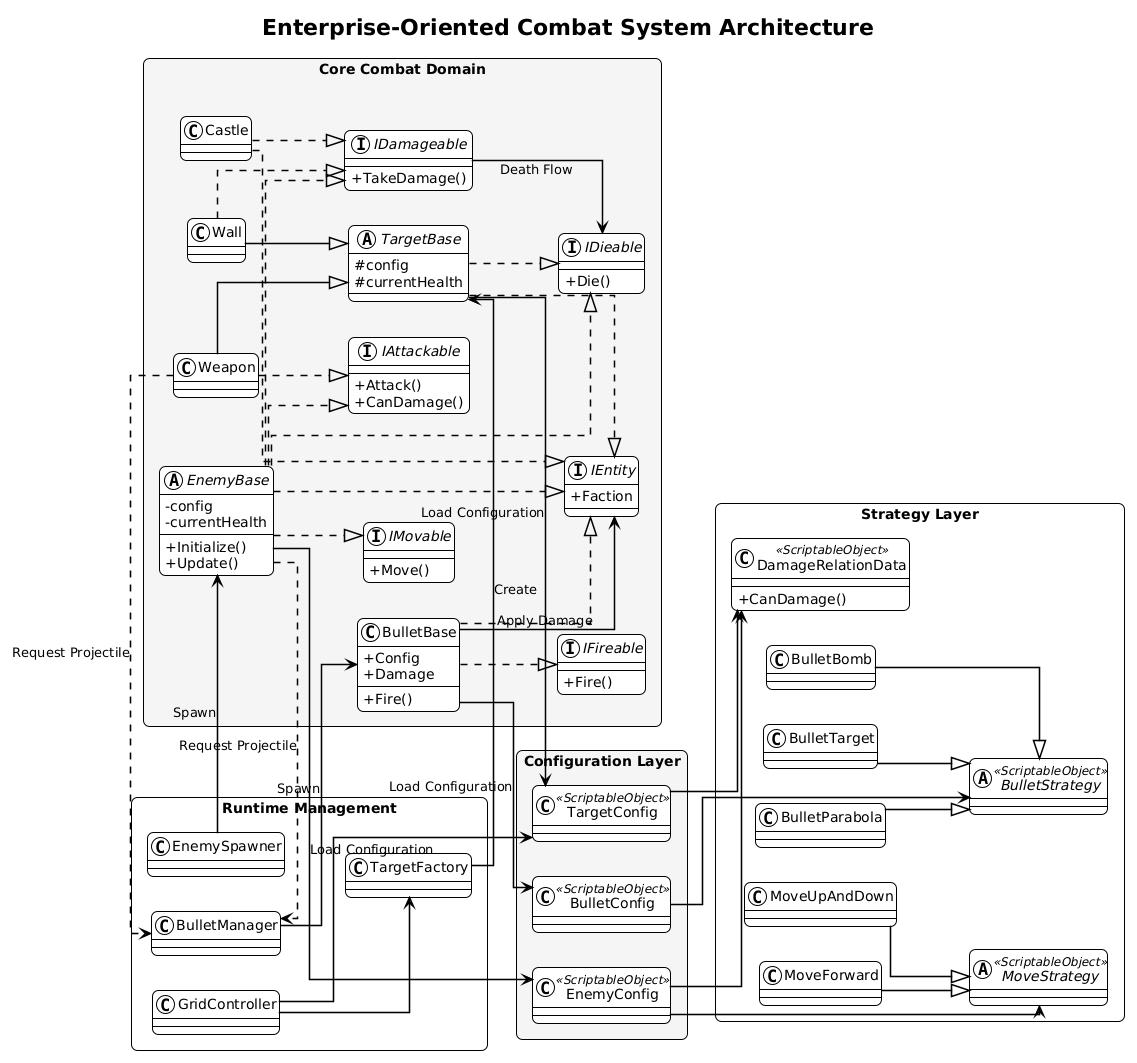

The diagram above was rendered by PlantUML. Its source (embedded in the PNG):
@startuml
!theme plain
left to right direction

skinparam shadowing false
skinparam roundcorner 12
skinparam linetype ortho
skinparam packageStyle rectangle
skinparam classAttributeIconSize 0
skinparam ArrowThickness 1.5

title Enterprise-Oriented Combat System Architecture

' =====================================================
' Core Combat Domain
' =====================================================
package "Core Combat Domain" #F5F5F5 {

interface IEntity {
    + Faction
}

interface IDamageable {
    + TakeDamage()
}

interface IAttackable {
    + Attack()
    + CanDamage()
}

interface IMovable {
    + Move()
}

interface IDieable {
    + Die()
}

interface IFireable {
    + Fire()
}

abstract class EnemyBase {
    - config
    - currentHealth
    --
    + Initialize()
    + Update()
}

EnemyBase ..|> IEntity
EnemyBase ..|> IMovable
EnemyBase ..|> IAttackable
EnemyBase ..|> IDamageable
EnemyBase ..|> IDieable

abstract class TargetBase {
    # config
    # currentHealth
}

TargetBase ..|> IEntity
TargetBase ..|> IDieable

class Weapon
class Wall
class Castle

Weapon --|> TargetBase
Wall --|> TargetBase

Weapon ..|> IAttackable
Wall ..|> IDamageable

Castle ..|> IEntity
Castle ..|> IDamageable

class BulletBase {
    + Config
    + Damage
    --
    + Fire()
}

BulletBase ..|> IFireable
BulletBase ..|> IEntity

}

' =====================================================
' Strategy Layer
' =====================================================
package "Strategy Layer" #FAFAFA {

abstract class MoveStrategy <<ScriptableObject>>
class MoveForward
class MoveUpAndDown

MoveForward --|> MoveStrategy
MoveUpAndDown --|> MoveStrategy

abstract class BulletStrategy <<ScriptableObject>>
class BulletBomb
class BulletParabola
class BulletTarget

BulletBomb --|> BulletStrategy
BulletParabola --|> BulletStrategy
BulletTarget --|> BulletStrategy

class DamageRelationData <<ScriptableObject>> {
    + CanDamage()
}

}

' =====================================================
' Configuration Layer
' =====================================================
package "Configuration Layer" #F5F5F5 {

class EnemyConfig <<ScriptableObject>>
class TargetConfig <<ScriptableObject>>
class BulletConfig <<ScriptableObject>>

EnemyConfig --> MoveStrategy
EnemyConfig --> DamageRelationData

TargetConfig --> DamageRelationData

BulletConfig --> BulletStrategy

}

' =====================================================
' Runtime Management
' =====================================================
package "Runtime Management" #FAFAFA {

class EnemySpawner
class BulletManager
class TargetFactory
class GridController

EnemySpawner --> EnemyBase : Spawn
BulletManager --> BulletBase : Spawn
TargetFactory --> TargetBase : Create

GridController --> TargetFactory
GridController --> TargetConfig

}

' =====================================================
' Runtime Relationships
' =====================================================

EnemyBase --> EnemyConfig : Load Configuration
TargetBase --> TargetConfig : Load Configuration
BulletBase --> BulletConfig : Load Configuration

EnemyBase ..> BulletManager : Request Projectile
Weapon ..> BulletManager : Request Projectile

BulletBase --> IEntity : Apply Damage

IDamageable --> IDieable : Death Flow
@enduml